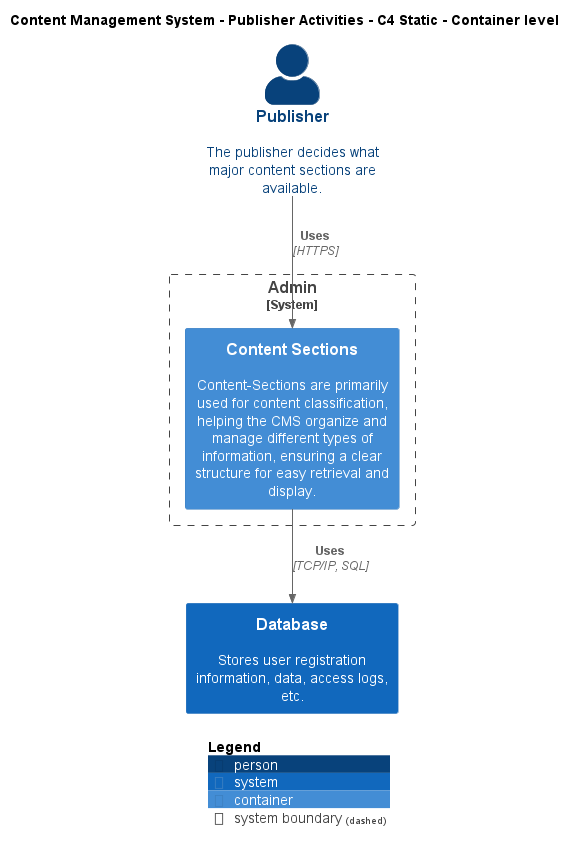

The diagram above was rendered by PlantUML. Its source (embedded in the PNG):
@startuml
!include ..\..\..\.c4s\C4_Container.puml

AddElementTag("c4interflow:lifecycle:new", $bgColor=green, $fontColor=#ffffff, $borderColor=green, $shadowing="False")
AddElementTag("c4interflow:lifecycle:changed", $bgColor=orange, $fontColor=#ffffff, $borderColor=orange, $shadowing="False")
AddElementTag("c4interflow:lifecycle:removed", $bgColor=red, $fontColor=#ffffff, $borderColor=red, $shadowing="False")

AddRelTag("c4interflow:lifecycle:new", $textColor=green, $lineColor=green)
AddRelTag("c4interflow:lifecycle:changed", $textColor=orange, $lineColor=orange)
AddRelTag("c4interflow:lifecycle:removed", $textColor=red, $lineColor=red)

SHOW_PERSON_PORTRAIT()
LAYOUT_TOP_DOWN()

skinparam linetype polyline

title Content Management System - Publisher Activities - C4 Static - Container level

Person(ContentManagementSystem.Actors.Publisher, "Publisher", "The publisher decides what major content sections are available.")

System_Boundary(ContentManagementSystem.SoftwareSystems.Admin, "Admin") {
    Container(ContentManagementSystem.SoftwareSystems.Admin.Containers.ContentSections, "Content Sections", "", "Content-Sections are primarily used for content classification, helping the CMS organize and manage different types of information, ensuring a clear structure for easy retrieval and display.")
}
System(ContentManagementSystem.SoftwareSystems.Database, "Database", "Stores user registration information, data, access logs, etc.")

Rel(ContentManagementSystem.Actors.Publisher, ContentManagementSystem.SoftwareSystems.Admin.Containers.ContentSections, "Uses", "HTTPS", $tags="protocol:https")
Rel(ContentManagementSystem.SoftwareSystems.Admin.Containers.ContentSections, ContentManagementSystem.SoftwareSystems.Database, "Uses", "TCP/IP, SQL", $tags="protocol:tcp/ip, sql")


SHOW_LEGEND()
@enduml